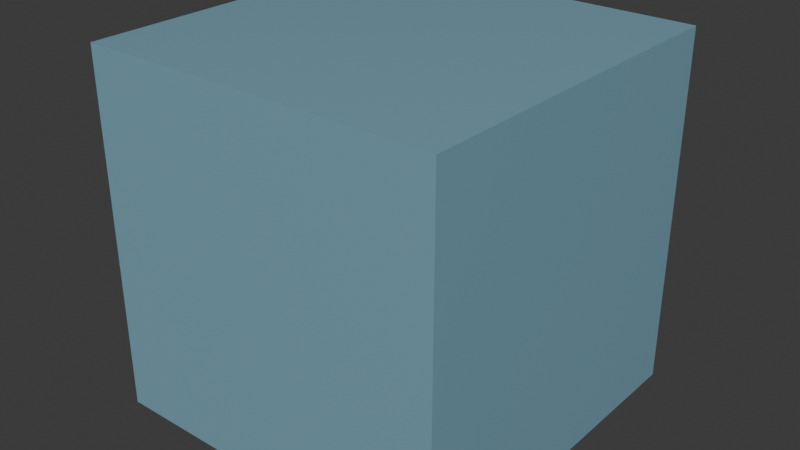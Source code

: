 # Source: nicoCube.blend  (saved by Blender 4.4.32; exported with 4.5.12 LTS)
import bpy
from mathutils import Matrix  # noqa: F401  (used for matrix-valued properties, if any)

bpy.ops.wm.read_factory_settings(use_empty=True)
scene = bpy.context.scene
scene.name = 'Scene'

# ---- collections
col_collection = bpy.data.collections.new('Collection'); scene.collection.children.link(col_collection)

# ---- materials (node trees are filled in below, after node groups)
mat_material = bpy.data.materials.new('Material')
mat_material.alpha_threshold = 0.0
mat_material.roughness = 0.5
mat_material.line_color = (0.0, 0.0, 0.0, 1.0)

# ---- material node trees
mat_material.use_nodes = True; mat_material.node_tree.nodes.clear()
_N = mat_material.node_tree.nodes; _L = mat_material.node_tree.links
n0 = _N.new('ShaderNodeOutputMaterial'); n0.name = 'Material Output'; n0.location = (300, 300)
n1 = _N.new('ShaderNodeBsdfPrincipled'); n1.name = 'Principled BSDF'; n1.location = (10, 300)
n1.inputs[0].default_value = (0.3145, 0.6061, 0.7473, 1.0)
n1.inputs[1].default_value = 0.3836
n1.inputs[2].default_value = 0.2547
n1.inputs[3].default_value = 1.45
_L.new(n1.outputs[0], n0.inputs[0])
n0.is_active_output = True

# ---- world
world_world = bpy.data.worlds.new('World'); scene.world = world_world
world_world.use_nodes = True; world_world.node_tree.nodes.clear()
_N = world_world.node_tree.nodes; _L = world_world.node_tree.links
n0 = _N.new('ShaderNodeOutputWorld'); n0.name = 'World Output'; n0.location = (300, 300)
n1 = _N.new('ShaderNodeBackground'); n1.name = 'Background'; n1.location = (10, 300)
n1.inputs[0].default_value = (0.05088, 0.05088, 0.05088, 1.0)
_L.new(n1.outputs[0], n0.inputs[0])
n0.is_active_output = True
world_world.color = (0.05088, 0.05088, 0.05088)
world_world.sun_shadow_jitter_overblur = 0.0

# ---- meshes
me_cube = bpy.data.meshes.new('Cube')
me_cube.from_pydata([(1.0, 1.0, 1.0), (1.0, 1.0, -1.0), (1.0, -1.0, 1.0), (1.0, -1.0, -1.0), (-1.0, 1.0, 1.0), (-1.0, 1.0, -1.0), (-1.0, -1.0, 1.0), (-1.0, -1.0, -1.0)], [], [(0, 4, 6, 2), (3, 2, 6, 7), (7, 6, 4, 5), (5, 1, 3, 7), (1, 0, 2, 3), (5, 4, 0, 1)])
_uv = me_cube.uv_layers.new(name='UVMap')
_uv.uv.foreach_set('vector', [0.625, 0.5, 0.875, 0.5, 0.875, 0.75, 0.625, 0.75, 0.375, 0.75, 0.625, 0.75, 0.625, 1.0, 0.375, 1.0, 0.375, 0.0, 0.625, 0.0, 0.625, 0.25, 0.375, 0.25, 0.125, 0.5, 0.375, 0.5, 0.375, 0.75, 0.125, 0.75, 0.375, 0.5, 0.625, 0.5, 0.625, 0.75, 0.375, 0.75, 0.375, 0.25, 0.625, 0.25, 0.625, 0.5, 0.375, 0.5])
me_cube.materials.append(mat_material)
me_cube.use_mirror_vertex_groups = False
me_cube.update()

# ---- objects
ob_cube = bpy.data.objects.new('Cube', me_cube)

# ---- transforms, parenting, visibility, modifiers, constraints
ob_cube.location = (0.0, 0.0, 0.0)
ob_cube.lock_rotations_4d = False
ob_cube.empty_display_type = 'ARROWS'
ob_cube.lineart.crease_threshold = 0.0

# ---- collection membership
col_collection.objects.link(ob_cube)

# ---- scene / render settings (as saved in the file)
scene.frame_start = 1; scene.frame_end = 250; scene.frame_set(-3)
scene.render.engine = 'BLENDER_EEVEE_NEXT'
bpy.context.view_layer.update()

# ---- added for rendering (the .blend has no active camera and no usable light): camera, sun
cam_auto = bpy.data.cameras.new('AutoCamera')
cam_auto.lens = 50.0
cam_auto.sensor_width = 36.0
cam_auto.clip_end = 1000.0
ob_auto_camera = bpy.data.objects.new('AutoCamera', cam_auto)
scene.collection.objects.link(ob_auto_camera)
ob_auto_camera.location = (3.20507, -3.84609, 2.56406)
ob_auto_camera.rotation_euler = (1.09748, -7.21219e-08, 0.694738)
scene.camera = ob_auto_camera
light_auto_sun = bpy.data.lights.new('AutoSun', 'SUN')
light_auto_sun.energy = 3.0
light_auto_sun.angle = 0.0523599
ob_auto_sun = bpy.data.objects.new('AutoSun', light_auto_sun)
scene.collection.objects.link(ob_auto_sun)
ob_auto_sun.rotation_euler = (0.872665, 0.174533, 0.523599)
bpy.context.view_layer.update()
